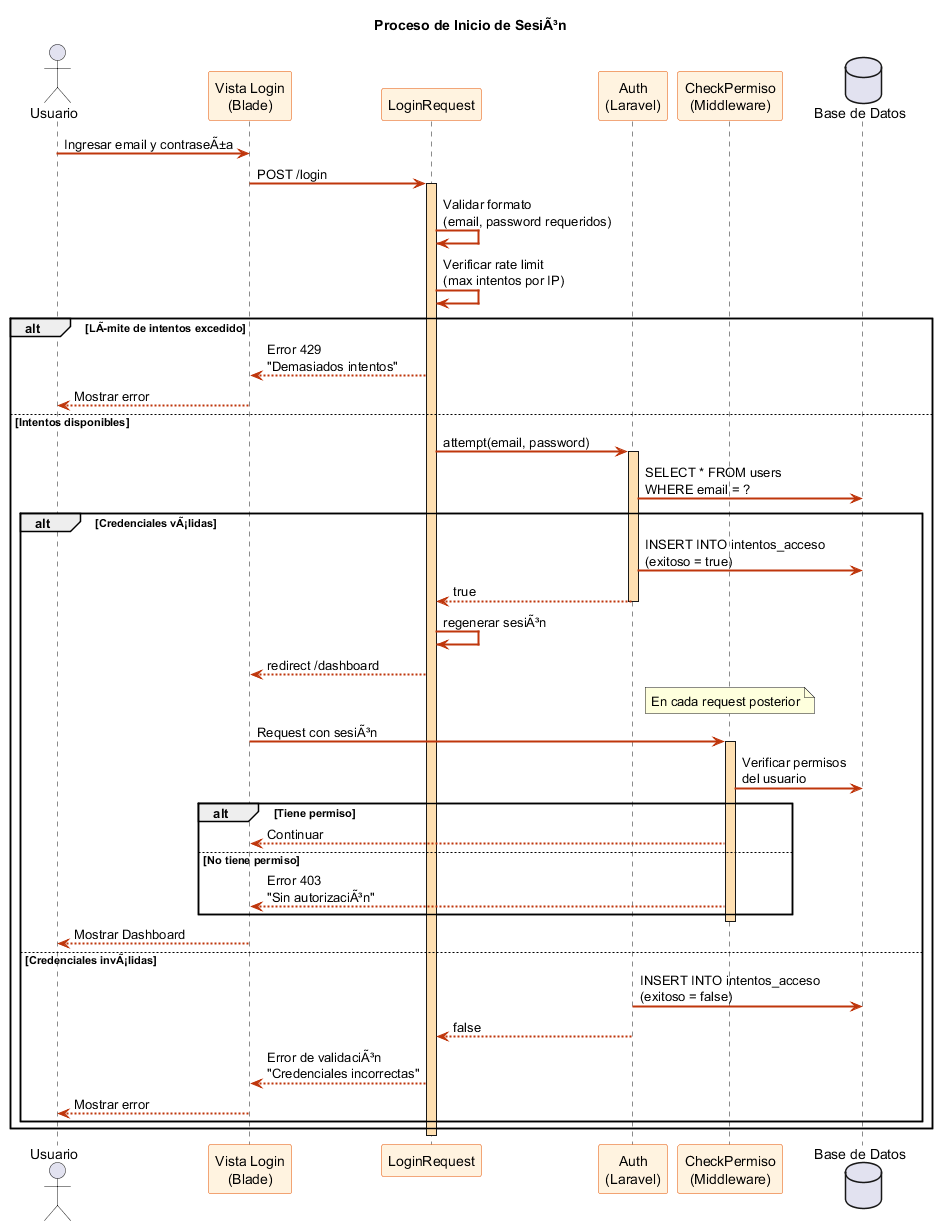

The diagram above was rendered by PlantUML. Its source (embedded in the PNG):
@startuml DiagramaSecuenciaLogin
' ============================================================
' DIAGRAMA DE SECUENCIA - Proceso de AutenticaciÃ³n
' ============================================================
skinparam sequenceArrowThickness 2
skinparam sequence {
    ParticipantBackgroundColor #FFF3E0
    ParticipantBorderColor #E65100
    LifeLineBackgroundColor #FFE0B2
    ArrowColor #BF360C
}

title Proceso de Inicio de SesiÃ³n

actor "Usuario" as user
participant "Vista Login\n(Blade)" as vista
participant "LoginRequest" as request
participant "Auth\n(Laravel)" as auth
participant "CheckPermiso\n(Middleware)" as middleware
database "Base de Datos" as db

user -> vista : Ingresar email y contraseÃ±a
vista -> request : POST /login
activate request

request -> request : Validar formato\n(email, password requeridos)
request -> request : Verificar rate limit\n(max intentos por IP)

alt LÃmite de intentos excedido
    request --> vista : Error 429\n"Demasiados intentos"
    vista --> user : Mostrar error
else Intentos disponibles
    request -> auth : attempt(email, password)
    activate auth
    auth -> db : SELECT * FROM users\nWHERE email = ?
    
    alt Credenciales vÃ¡lidas
        auth -> db : INSERT INTO intentos_acceso\n(exitoso = true)
        auth --> request : true
        deactivate auth
        request -> request : regenerar sesiÃ³n
        request --> vista : redirect /dashboard
        
        note over middleware : En cada request posterior
        vista -> middleware : Request con sesiÃ³n
        activate middleware
        middleware -> db : Verificar permisos\ndel usuario
        alt Tiene permiso
            middleware --> vista : Continuar
        else No tiene permiso
            middleware --> vista : Error 403\n"Sin autorizaciÃ³n"
        end
        deactivate middleware
        
        vista --> user : Mostrar Dashboard
        
    else Credenciales invÃ¡lidas
        auth -> db : INSERT INTO intentos_acceso\n(exitoso = false)
        auth --> request : false
        request --> vista : Error de validaciÃ³n\n"Credenciales incorrectas"
        vista --> user : Mostrar error
    end
end

deactivate request

@enduml